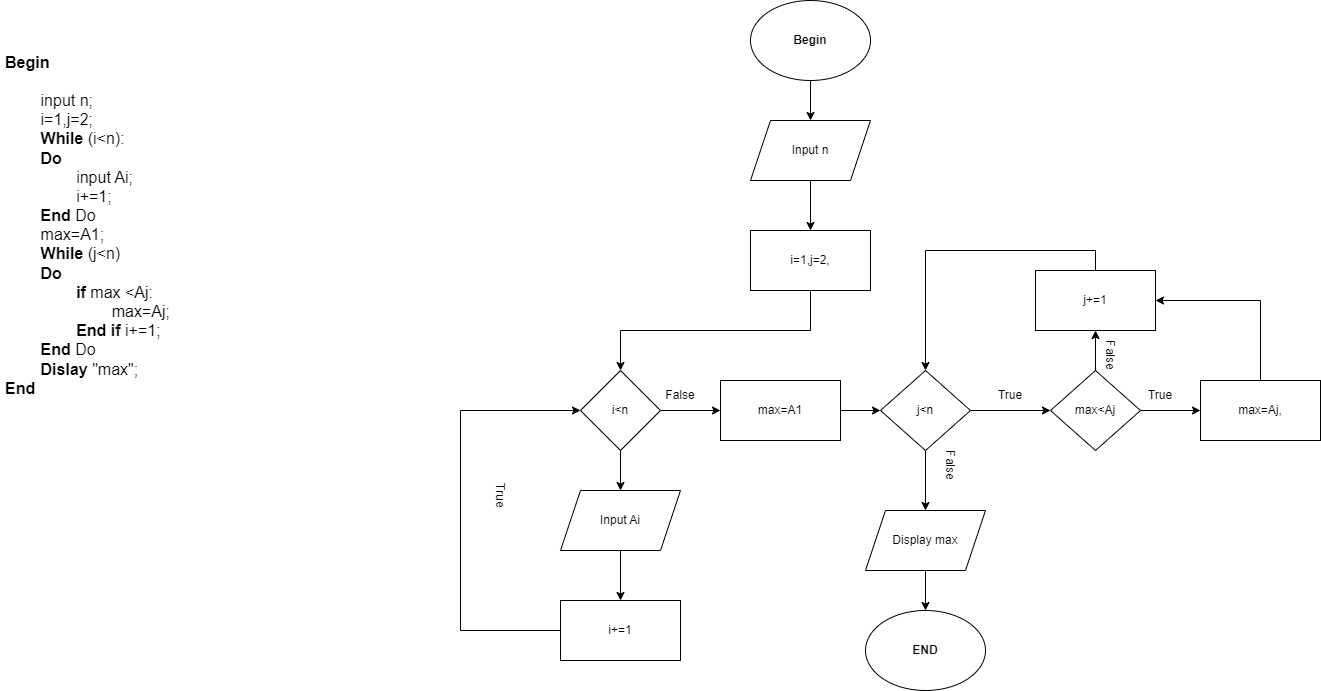

The diagram above was exported from draw.io. Its source (the exported page's mxGraphModel, read from the mxfile embedded in the PNG):
<mxGraphModel dx="1290" dy="549" grid="1" gridSize="10" guides="1" tooltips="1" connect="1" arrows="1" fold="1" page="1" pageScale="1" pageWidth="827" pageHeight="1169" math="0" shadow="0">
  <root>
    <mxCell id="0" />
    <mxCell id="1" parent="0" />
    <mxCell id="YQSmzogSpQUb2Q4koaxr-1" value="&lt;h1&gt;&lt;font size=&quot;3&quot;&gt;Begin&lt;/font&gt;&lt;/h1&gt;&lt;div&gt;&lt;font size=&quot;3&quot;&gt;&lt;span style=&quot;white-space: pre;&quot;&gt;&#09;&lt;/span&gt;input n;&lt;br&gt;&lt;/font&gt;&lt;/div&gt;&lt;div&gt;&lt;font size=&quot;3&quot;&gt;&lt;span style=&quot;white-space: pre;&quot;&gt;&#09;&lt;/span&gt;i=1,j=2;&lt;br&gt;&lt;/font&gt;&lt;/div&gt;&lt;div&gt;&lt;font size=&quot;3&quot;&gt;&lt;span style=&quot;white-space: pre;&quot;&gt;&#09;&lt;/span&gt;&lt;b&gt;While&amp;nbsp;&lt;/b&gt;(i&amp;lt;n):&lt;/font&gt;&lt;/div&gt;&lt;div&gt;&lt;font size=&quot;3&quot;&gt;&lt;span style=&quot;white-space: pre;&quot;&gt;&#09;&lt;/span&gt;&lt;b&gt;Do&lt;/b&gt;&lt;br&gt;&lt;/font&gt;&lt;/div&gt;&lt;div&gt;&lt;font size=&quot;3&quot;&gt;&lt;span style=&quot;white-space: pre;&quot;&gt;&#09;&lt;/span&gt;&lt;span style=&quot;white-space: pre;&quot;&gt;&#09;&lt;/span&gt;input Ai;&lt;br&gt;&lt;/font&gt;&lt;/div&gt;&lt;div&gt;&lt;font size=&quot;3&quot;&gt;&lt;span style=&quot;white-space: pre;&quot;&gt;&#09;&lt;/span&gt;&lt;span style=&quot;white-space: pre;&quot;&gt;&#09;&lt;/span&gt;i+=1;&lt;/font&gt;&lt;/div&gt;&lt;div&gt;&lt;font size=&quot;3&quot;&gt;&lt;span style=&quot;white-space: pre;&quot;&gt;&#09;&lt;/span&gt;&lt;b&gt;End &lt;/b&gt;Do&lt;br&gt;&lt;/font&gt;&lt;/div&gt;&lt;div&gt;&lt;font size=&quot;3&quot;&gt;&lt;span style=&quot;white-space: pre;&quot;&gt;&#09;&lt;/span&gt;max=A1;&lt;br&gt;&lt;/font&gt;&lt;/div&gt;&lt;div&gt;&lt;font size=&quot;3&quot;&gt;&lt;span style=&quot;white-space: pre;&quot;&gt;&#09;&lt;/span&gt;&lt;b&gt;While&lt;/b&gt; (j&amp;lt;n)&lt;br&gt;&lt;/font&gt;&lt;/div&gt;&lt;div&gt;&lt;font size=&quot;3&quot;&gt;&lt;span style=&quot;white-space: pre;&quot;&gt;&#09;&lt;/span&gt;&lt;b&gt;Do&amp;nbsp;&lt;/b&gt;&lt;/font&gt;&lt;/div&gt;&lt;div&gt;&lt;font size=&quot;3&quot;&gt;&lt;b&gt;&lt;span style=&quot;white-space: pre;&quot;&gt;&#09;&lt;/span&gt;&lt;span style=&quot;white-space: pre;&quot;&gt;&#09;&lt;/span&gt;if&lt;/b&gt; max &amp;lt;Aj:&lt;/font&gt;&lt;/div&gt;&lt;div&gt;&lt;font size=&quot;3&quot;&gt;&lt;span style=&quot;white-space: pre;&quot;&gt;&#09;&lt;/span&gt;&lt;span style=&quot;white-space: pre;&quot;&gt;&#09;&lt;span style=&quot;white-space: pre;&quot;&gt;&#09;&lt;/span&gt;&lt;/span&gt;max=Aj;&lt;br&gt;&lt;/font&gt;&lt;/div&gt;&lt;div&gt;&lt;font size=&quot;3&quot;&gt;&lt;span style=&quot;white-space: pre;&quot;&gt;&#09;&lt;/span&gt;&lt;span style=&quot;white-space: pre;&quot;&gt;&#09;&lt;/span&gt;&lt;b&gt;End if&amp;nbsp;&lt;/b&gt;&lt;span style=&quot;white-space: pre;&quot;&gt;i&lt;/span&gt;+=1;&lt;/font&gt;&lt;/div&gt;&lt;div&gt;&lt;font size=&quot;3&quot;&gt;&lt;span style=&quot;white-space: pre;&quot;&gt;&#09;&lt;/span&gt;&lt;b&gt;End &lt;/b&gt;Do&lt;br&gt;&lt;/font&gt;&lt;/div&gt;&lt;div&gt;&lt;font size=&quot;3&quot;&gt;&lt;span style=&quot;white-space: pre;&quot;&gt;&#09;&lt;/span&gt;&lt;b&gt;Dislay &lt;/b&gt;&quot;max&quot;;&lt;br&gt;&lt;/font&gt;&lt;/div&gt;&lt;div&gt;&lt;font size=&quot;3&quot;&gt;&lt;b&gt;End&lt;/b&gt;&lt;/font&gt;&lt;/div&gt;&lt;div&gt;&lt;font size=&quot;3&quot;&gt;&lt;span style=&quot;white-space: pre;&quot;&gt;&#09;&lt;/span&gt;&lt;span style=&quot;white-space: pre;&quot;&gt;&#09;&lt;/span&gt;&lt;span style=&quot;white-space: pre;&quot;&gt;&#09;&lt;/span&gt;&lt;br&gt;&lt;/font&gt;&lt;/div&gt;" style="text;html=1;strokeColor=none;fillColor=none;spacing=5;spacingTop=-20;whiteSpace=wrap;overflow=hidden;rounded=0;" parent="1" vertex="1">
      <mxGeometry x="30" y="50" width="190" height="370" as="geometry" />
    </mxCell>
    <mxCell id="YQSmzogSpQUb2Q4koaxr-9" style="edgeStyle=orthogonalEdgeStyle;rounded=0;orthogonalLoop=1;jettySize=auto;html=1;exitX=0.5;exitY=1;exitDx=0;exitDy=0;entryX=0.5;entryY=0;entryDx=0;entryDy=0;fontSize=12;" parent="1" source="YQSmzogSpQUb2Q4koaxr-2" target="YQSmzogSpQUb2Q4koaxr-3" edge="1">
      <mxGeometry relative="1" as="geometry" />
    </mxCell>
    <mxCell id="YQSmzogSpQUb2Q4koaxr-2" value="Begin" style="ellipse;whiteSpace=wrap;html=1;fontSize=12;fontStyle=1" parent="1" vertex="1">
      <mxGeometry x="780" y="10" width="120" height="80" as="geometry" />
    </mxCell>
    <mxCell id="YQSmzogSpQUb2Q4koaxr-10" style="edgeStyle=orthogonalEdgeStyle;rounded=0;orthogonalLoop=1;jettySize=auto;html=1;exitX=0.5;exitY=1;exitDx=0;exitDy=0;entryX=0.5;entryY=0;entryDx=0;entryDy=0;fontSize=12;" parent="1" source="YQSmzogSpQUb2Q4koaxr-3" target="YQSmzogSpQUb2Q4koaxr-5" edge="1">
      <mxGeometry relative="1" as="geometry" />
    </mxCell>
    <mxCell id="YQSmzogSpQUb2Q4koaxr-3" value="Input n" style="shape=parallelogram;perimeter=parallelogramPerimeter;whiteSpace=wrap;html=1;fixedSize=1;fontSize=12;" parent="1" vertex="1">
      <mxGeometry x="780" y="130" width="120" height="60" as="geometry" />
    </mxCell>
    <mxCell id="YQSmzogSpQUb2Q4koaxr-11" style="edgeStyle=orthogonalEdgeStyle;rounded=0;orthogonalLoop=1;jettySize=auto;html=1;exitX=0.5;exitY=1;exitDx=0;exitDy=0;entryX=0.5;entryY=0;entryDx=0;entryDy=0;fontSize=12;" parent="1" source="YQSmzogSpQUb2Q4koaxr-5" target="YQSmzogSpQUb2Q4koaxr-6" edge="1">
      <mxGeometry relative="1" as="geometry" />
    </mxCell>
    <mxCell id="YQSmzogSpQUb2Q4koaxr-5" value="i=1,j=2," style="rounded=0;whiteSpace=wrap;html=1;fontSize=12;" parent="1" vertex="1">
      <mxGeometry x="780" y="240" width="120" height="60" as="geometry" />
    </mxCell>
    <mxCell id="YQSmzogSpQUb2Q4koaxr-12" style="edgeStyle=orthogonalEdgeStyle;rounded=0;orthogonalLoop=1;jettySize=auto;html=1;exitX=0.5;exitY=1;exitDx=0;exitDy=0;entryX=0.5;entryY=0;entryDx=0;entryDy=0;fontSize=12;" parent="1" source="YQSmzogSpQUb2Q4koaxr-6" target="YQSmzogSpQUb2Q4koaxr-7" edge="1">
      <mxGeometry relative="1" as="geometry" />
    </mxCell>
    <mxCell id="YQSmzogSpQUb2Q4koaxr-18" value="" style="edgeStyle=orthogonalEdgeStyle;rounded=0;orthogonalLoop=1;jettySize=auto;html=1;fontSize=12;" parent="1" source="YQSmzogSpQUb2Q4koaxr-6" target="YQSmzogSpQUb2Q4koaxr-17" edge="1">
      <mxGeometry relative="1" as="geometry" />
    </mxCell>
    <mxCell id="YQSmzogSpQUb2Q4koaxr-6" value="i&amp;lt;n" style="rhombus;whiteSpace=wrap;html=1;fontSize=12;" parent="1" vertex="1">
      <mxGeometry x="610" y="380" width="80" height="80" as="geometry" />
    </mxCell>
    <mxCell id="YQSmzogSpQUb2Q4koaxr-13" style="edgeStyle=orthogonalEdgeStyle;rounded=0;orthogonalLoop=1;jettySize=auto;html=1;exitX=0.5;exitY=1;exitDx=0;exitDy=0;entryX=0.5;entryY=0;entryDx=0;entryDy=0;fontSize=12;" parent="1" source="YQSmzogSpQUb2Q4koaxr-7" target="YQSmzogSpQUb2Q4koaxr-8" edge="1">
      <mxGeometry relative="1" as="geometry" />
    </mxCell>
    <mxCell id="YQSmzogSpQUb2Q4koaxr-7" value="Input Ai" style="shape=parallelogram;perimeter=parallelogramPerimeter;whiteSpace=wrap;html=1;fixedSize=1;fontSize=12;" parent="1" vertex="1">
      <mxGeometry x="590" y="500" width="120" height="60" as="geometry" />
    </mxCell>
    <mxCell id="YQSmzogSpQUb2Q4koaxr-14" style="edgeStyle=orthogonalEdgeStyle;rounded=0;orthogonalLoop=1;jettySize=auto;html=1;exitX=0;exitY=0.5;exitDx=0;exitDy=0;entryX=0;entryY=0.5;entryDx=0;entryDy=0;fontSize=12;" parent="1" source="YQSmzogSpQUb2Q4koaxr-8" target="YQSmzogSpQUb2Q4koaxr-6" edge="1">
      <mxGeometry relative="1" as="geometry">
        <Array as="points">
          <mxPoint x="490" y="640" />
          <mxPoint x="490" y="420" />
        </Array>
      </mxGeometry>
    </mxCell>
    <mxCell id="YQSmzogSpQUb2Q4koaxr-8" value="i+=1" style="rounded=0;whiteSpace=wrap;html=1;fontSize=12;" parent="1" vertex="1">
      <mxGeometry x="590" y="610" width="120" height="60" as="geometry" />
    </mxCell>
    <mxCell id="YQSmzogSpQUb2Q4koaxr-16" value="True" style="text;html=1;strokeColor=none;fillColor=none;align=center;verticalAlign=middle;whiteSpace=wrap;rounded=0;fontSize=12;rotation=90;" parent="1" vertex="1">
      <mxGeometry x="500" y="490" width="60" height="30" as="geometry" />
    </mxCell>
    <mxCell id="YQSmzogSpQUb2Q4koaxr-20" style="edgeStyle=orthogonalEdgeStyle;rounded=0;orthogonalLoop=1;jettySize=auto;html=1;exitX=1;exitY=0.5;exitDx=0;exitDy=0;entryX=0;entryY=0.5;entryDx=0;entryDy=0;fontSize=12;" parent="1" source="YQSmzogSpQUb2Q4koaxr-17" target="YQSmzogSpQUb2Q4koaxr-19" edge="1">
      <mxGeometry relative="1" as="geometry" />
    </mxCell>
    <mxCell id="YQSmzogSpQUb2Q4koaxr-17" value="max=A1" style="whiteSpace=wrap;html=1;" parent="1" vertex="1">
      <mxGeometry x="750" y="390" width="120" height="60" as="geometry" />
    </mxCell>
    <mxCell id="YQSmzogSpQUb2Q4koaxr-22" style="edgeStyle=orthogonalEdgeStyle;rounded=0;orthogonalLoop=1;jettySize=auto;html=1;exitX=0.5;exitY=1;exitDx=0;exitDy=0;entryX=0.5;entryY=0;entryDx=0;entryDy=0;fontSize=12;" parent="1" source="YQSmzogSpQUb2Q4koaxr-19" target="YQSmzogSpQUb2Q4koaxr-21" edge="1">
      <mxGeometry relative="1" as="geometry" />
    </mxCell>
    <mxCell id="YQSmzogSpQUb2Q4koaxr-28" style="edgeStyle=orthogonalEdgeStyle;rounded=0;orthogonalLoop=1;jettySize=auto;html=1;exitX=1;exitY=0.5;exitDx=0;exitDy=0;entryX=0;entryY=0.5;entryDx=0;entryDy=0;fontSize=12;" parent="1" source="YQSmzogSpQUb2Q4koaxr-19" target="YQSmzogSpQUb2Q4koaxr-27" edge="1">
      <mxGeometry relative="1" as="geometry" />
    </mxCell>
    <mxCell id="YQSmzogSpQUb2Q4koaxr-19" value="j&amp;lt;n" style="rhombus;whiteSpace=wrap;html=1;fontSize=12;" parent="1" vertex="1">
      <mxGeometry x="910" y="380" width="90" height="80" as="geometry" />
    </mxCell>
    <mxCell id="YQSmzogSpQUb2Q4koaxr-24" style="edgeStyle=orthogonalEdgeStyle;rounded=0;orthogonalLoop=1;jettySize=auto;html=1;exitX=0.5;exitY=1;exitDx=0;exitDy=0;entryX=0.5;entryY=0;entryDx=0;entryDy=0;fontSize=12;" parent="1" source="YQSmzogSpQUb2Q4koaxr-21" target="YQSmzogSpQUb2Q4koaxr-23" edge="1">
      <mxGeometry relative="1" as="geometry" />
    </mxCell>
    <mxCell id="YQSmzogSpQUb2Q4koaxr-21" value="Display max" style="shape=parallelogram;perimeter=parallelogramPerimeter;whiteSpace=wrap;html=1;fixedSize=1;fontSize=12;" parent="1" vertex="1">
      <mxGeometry x="895" y="520" width="120" height="60" as="geometry" />
    </mxCell>
    <mxCell id="YQSmzogSpQUb2Q4koaxr-23" value="END" style="ellipse;whiteSpace=wrap;html=1;fontSize=12;fontStyle=1" parent="1" vertex="1">
      <mxGeometry x="895" y="620" width="120" height="80" as="geometry" />
    </mxCell>
    <mxCell id="YQSmzogSpQUb2Q4koaxr-25" value="False" style="text;html=1;strokeColor=none;fillColor=none;align=center;verticalAlign=middle;whiteSpace=wrap;rounded=0;fontSize=12;" parent="1" vertex="1">
      <mxGeometry x="680" y="390" width="60" height="30" as="geometry" />
    </mxCell>
    <mxCell id="YQSmzogSpQUb2Q4koaxr-26" value="False" style="text;html=1;strokeColor=none;fillColor=none;align=center;verticalAlign=middle;whiteSpace=wrap;rounded=0;fontSize=12;rotation=90;" parent="1" vertex="1">
      <mxGeometry x="950" y="460" width="60" height="30" as="geometry" />
    </mxCell>
    <mxCell id="YQSmzogSpQUb2Q4koaxr-31" style="edgeStyle=orthogonalEdgeStyle;rounded=0;orthogonalLoop=1;jettySize=auto;html=1;exitX=1;exitY=0.5;exitDx=0;exitDy=0;entryX=0;entryY=0.5;entryDx=0;entryDy=0;fontSize=12;" parent="1" source="YQSmzogSpQUb2Q4koaxr-27" target="YQSmzogSpQUb2Q4koaxr-30" edge="1">
      <mxGeometry relative="1" as="geometry" />
    </mxCell>
    <mxCell id="YQSmzogSpQUb2Q4koaxr-39" style="edgeStyle=orthogonalEdgeStyle;rounded=0;orthogonalLoop=1;jettySize=auto;html=1;exitX=0.5;exitY=0;exitDx=0;exitDy=0;entryX=0.5;entryY=1;entryDx=0;entryDy=0;fontSize=12;" parent="1" source="YQSmzogSpQUb2Q4koaxr-27" target="YQSmzogSpQUb2Q4koaxr-34" edge="1">
      <mxGeometry relative="1" as="geometry" />
    </mxCell>
    <mxCell id="YQSmzogSpQUb2Q4koaxr-27" value="max&amp;lt;Aj" style="rhombus;whiteSpace=wrap;html=1;fontSize=12;" parent="1" vertex="1">
      <mxGeometry x="1080" y="380" width="90" height="80" as="geometry" />
    </mxCell>
    <mxCell id="YQSmzogSpQUb2Q4koaxr-29" value="True" style="text;html=1;strokeColor=none;fillColor=none;align=center;verticalAlign=middle;whiteSpace=wrap;rounded=0;fontSize=12;" parent="1" vertex="1">
      <mxGeometry x="1010" y="390" width="60" height="30" as="geometry" />
    </mxCell>
    <mxCell id="YQSmzogSpQUb2Q4koaxr-44" style="edgeStyle=orthogonalEdgeStyle;rounded=0;orthogonalLoop=1;jettySize=auto;html=1;exitX=0.5;exitY=0;exitDx=0;exitDy=0;entryX=1;entryY=0.5;entryDx=0;entryDy=0;fontSize=12;" parent="1" source="YQSmzogSpQUb2Q4koaxr-30" target="YQSmzogSpQUb2Q4koaxr-34" edge="1">
      <mxGeometry relative="1" as="geometry" />
    </mxCell>
    <mxCell id="YQSmzogSpQUb2Q4koaxr-30" value="max=Aj," style="rounded=0;whiteSpace=wrap;html=1;fontSize=12;" parent="1" vertex="1">
      <mxGeometry x="1230" y="390" width="120" height="60" as="geometry" />
    </mxCell>
    <mxCell id="YQSmzogSpQUb2Q4koaxr-32" value="True" style="text;html=1;strokeColor=none;fillColor=none;align=center;verticalAlign=middle;whiteSpace=wrap;rounded=0;fontSize=12;" parent="1" vertex="1">
      <mxGeometry x="1160" y="390" width="60" height="30" as="geometry" />
    </mxCell>
    <mxCell id="YQSmzogSpQUb2Q4koaxr-40" style="edgeStyle=orthogonalEdgeStyle;rounded=0;orthogonalLoop=1;jettySize=auto;html=1;exitX=0.5;exitY=0;exitDx=0;exitDy=0;entryX=0.5;entryY=0;entryDx=0;entryDy=0;fontSize=12;" parent="1" source="YQSmzogSpQUb2Q4koaxr-34" target="YQSmzogSpQUb2Q4koaxr-19" edge="1">
      <mxGeometry relative="1" as="geometry" />
    </mxCell>
    <mxCell id="YQSmzogSpQUb2Q4koaxr-34" value="j+=1" style="rounded=0;whiteSpace=wrap;html=1;fontSize=12;" parent="1" vertex="1">
      <mxGeometry x="1065" y="280" width="120" height="60" as="geometry" />
    </mxCell>
    <mxCell id="YQSmzogSpQUb2Q4koaxr-36" value="False" style="text;html=1;strokeColor=none;fillColor=none;align=center;verticalAlign=middle;whiteSpace=wrap;rounded=0;fontSize=12;rotation=90;" parent="1" vertex="1">
      <mxGeometry x="1110" y="350" width="60" height="30" as="geometry" />
    </mxCell>
  </root>
</mxGraphModel>